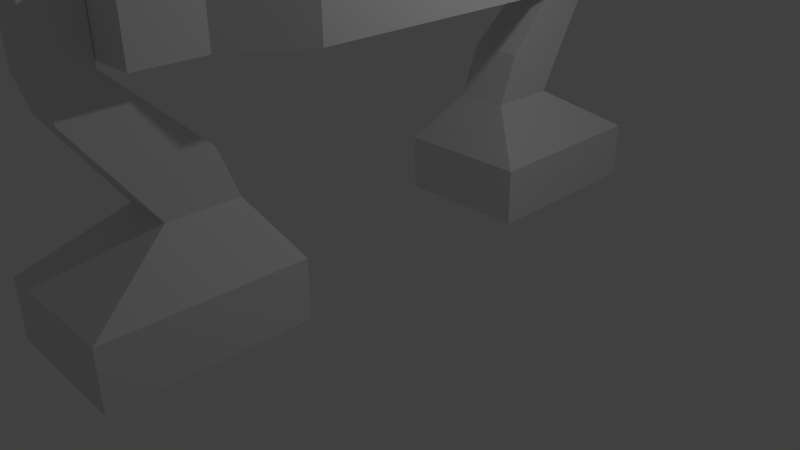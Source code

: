 # Source: TimedGate.blend  (saved by Blender 2.76.0; exported with 4.5.12 LTS)
import bpy
from mathutils import Matrix  # noqa: F401  (used for matrix-valued properties, if any)

bpy.ops.wm.read_factory_settings(use_empty=True)
scene = bpy.context.scene
scene.name = 'Scene'

# ---- collections
col_collection_1 = bpy.data.collections.new('Collection 1'); scene.collection.children.link(col_collection_1)

# ---- materials (node trees are filled in below, after node groups)
mat_material = bpy.data.materials.new('Material')
mat_material.alpha_threshold = 0.0
mat_material.use_transparent_shadow = False
mat_material.roughness = 0.5
mat_material.line_color = (0.0, 0.0, 0.0, 1.0)

# ---- material node trees

# ---- world
world_world = bpy.data.worlds.new('World'); scene.world = world_world
world_world.color = (0.05088, 0.05088, 0.05088)
world_world.use_sun_shadow = False
world_world.sun_shadow_jitter_overblur = 0.0
world_world.cycles.sampling_method = 'MANUAL'
world_world.cycles.sample_map_resolution = 256

# ---- cameras
cam_camera = bpy.data.cameras.new('Camera')
cam_camera.clip_end = 100.0
cam_camera.lens = 35.0
cam_camera.sensor_width = 32.0
cam_camera.sensor_height = 18.0
cam_camera.ortho_scale = 7.314
cam_camera.dof.focus_distance = 0.0
cam_camera.dof.aperture_fstop = 128.0

# ---- lights
light_lamp = bpy.data.lights.new('Lamp', 'POINT')
light_lamp.transmission_factor = 0.0
light_lamp.cutoff_distance = 30.0
light_lamp.energy = 100.0
light_lamp.shadow_buffer_clip_start = 1.001
light_lamp.shadow_soft_size = 0.1
light_lamp.shadow_maximum_resolution = 0.006
light_lamp.use_absolute_resolution = True
light_lamp.cycles.use_multiple_importance_sampling = False

# ---- meshes
me_cube = bpy.data.meshes.new('Cube')
me_cube.from_pydata([(1.314, 1.675, 1.97), (1.314, -1.675, 1.97), (0.01589, -0.9933, 1.97), (0.5212, -0.8291, 1.97), (0.8335, -0.3993, 1.97), (0.8335, 0.132, 1.97), (0.5212, 0.5618, 1.97), (0.01589, 0.726, 1.97), (-1.314, 1.675, 1.97), (-1.314, -1.675, 1.97), (-0.4894, 0.5618, 1.97), (-0.8017, 0.132, 1.97), (-0.8017, -0.3993, 1.97), (-0.4894, -0.8291, 1.97), (-0.7753, 2.516, 1.97), (0.7753, 2.516, 1.97), (1.314, 1.675, 2.786), (1.314, -1.675, 2.786), (0.7753, -2.516, 1.97), (-0.7753, -2.516, 1.97), (-1.314, -1.675, 2.786), (-1.314, 1.675, 2.786), (0.7753, 2.516, 2.786), (-0.7753, 2.516, 2.786), (-0.7753, 3.329, 1.97), (0.7753, 3.329, 1.97), (0.01589, -0.9933, 2.786), (-0.4894, -0.8291, 2.786), (-0.8017, -0.3993, 2.786), (-0.8017, 0.132, 2.786), (-0.4894, 0.5618, 2.786), (0.01589, 0.726, 2.786), (0.5212, 0.5618, 2.786), (0.8335, 0.132, 2.786), (0.8335, -0.3993, 2.786), (0.5212, -0.8291, 2.786), (0.7753, -2.516, 2.786), (-0.7753, -2.516, 2.786), (0.7753, -3.329, 1.97), (-0.7753, -3.329, 1.97), (0.7753, 3.329, 2.786), (-0.7753, 3.329, 2.786), (0.7753, -3.329, 2.786), (-0.7753, -3.329, 2.786), (-0.2765, 2.477, 2.792), (-0.2765, 2.814, 3.27), (-0.2765, 3.314, 2.792), (-0.2765, 3.314, 3.27), (0.2019, 2.477, 2.792), (0.2019, 2.814, 3.27), (0.2019, 3.314, 2.792), (0.2019, 3.314, 3.27), (-0.2765, 3.888, 3.27), (-0.2765, 3.888, 2.792), (0.2019, 3.888, 3.27), (0.2019, 3.888, 2.792), (0.2019, 3.314, 1.897), (-0.2765, 3.314, 1.897), (0.2019, 3.888, 1.897), (-0.2765, 3.888, 1.897), (-0.3818, 2.285, 0.9223), (0.3072, 2.285, 0.9223), (0.2019, 3.766, 1.469), (-0.2765, 3.766, 1.469), (0.3072, 2.934, 0.2925), (-0.3818, 2.934, 0.2925), (0.3072, 2.038, 0.288), (-0.3818, 2.038, 0.288), (-0.9212, 4.068, -0.3687), (0.8466, 4.068, -0.3687), (0.8466, 1.645, -0.3804), (-0.9212, 1.645, -0.3804), (-0.9212, 1.648, -1.134), (-0.9212, 4.072, -1.122), (0.8466, 4.072, -1.122), (0.8466, 1.648, -1.134), (0.2019, -2.498, 2.788), (0.2019, -2.834, 3.267), (0.2019, -3.334, 2.788), (0.2019, -3.334, 3.267), (-0.2765, -2.498, 2.788), (-0.2765, -2.834, 3.267), (-0.2765, -3.334, 2.788), (-0.2765, -3.334, 3.267), (0.2019, -3.908, 3.267), (0.2019, -3.908, 2.788), (-0.2765, -3.908, 3.267), (-0.2765, -3.908, 2.788), (-0.2765, -3.334, 1.893), (0.2019, -3.334, 1.893), (-0.2765, -3.908, 1.893), (0.2019, -3.908, 1.893), (0.3072, -2.306, 0.9186), (-0.3818, -2.306, 0.9186), (-0.2765, -3.787, 1.466), (0.2019, -3.787, 1.466), (-0.3818, -2.954, 0.2888), (0.3072, -2.954, 0.2888), (-0.3818, -2.058, 0.2843), (0.3072, -2.058, 0.2843), (0.8466, -4.088, -0.3723), (-0.9212, -4.088, -0.3723), (-0.9212, -1.665, -0.384), (0.8466, -1.665, -0.384), (0.8466, -1.669, -1.137), (0.8466, -4.092, -1.126), (-0.9212, -4.092, -1.126), (-0.9212, -1.669, -1.137), (-0.2642, 1.137, 2.767), (-0.2642, 1.137, 4.326), (0.1428, 1.137, 2.767), (0.1428, 1.137, 4.326), (-0.2642, 0.7305, 2.767), (-0.2642, 0.7305, 4.326), (0.1428, 0.7305, 2.767), (0.1428, 0.7305, 4.326), (1.111, -0.7585, 2.767), (1.111, -0.7585, 4.326), (0.8166, -1.039, 2.767), (0.8166, -1.039, 4.326), (0.831, -0.4636, 2.767), (0.831, -0.4636, 4.326), (0.5361, -0.7441, 2.767), (0.5361, -0.7441, 4.326), (-0.8076, -0.9984, 2.767), (-0.8076, -0.9984, 4.326), (-1.077, -0.6931, 2.767), (-1.077, -0.6931, 4.326), (-0.5024, -0.7293, 2.767), (-0.5024, -0.7293, 4.326), (-0.7715, -0.424, 2.767), (-0.7715, -0.424, 4.326)], [], [(0, 1, 2, 3, 4, 5, 6, 7, 8), (1, 9, 8, 7, 10, 11, 12, 13, 2), (0, 8, 14, 15), (0, 16, 17, 1), (9, 1, 18, 19), (9, 20, 21, 8), (16, 0, 15, 22), (8, 21, 23, 14), (15, 14, 24, 25), (16, 21, 20, 17, 26, 27, 28, 29, 30), (16, 33, 17), (1, 17, 36, 18), (20, 9, 19, 37), (19, 18, 38, 39), (21, 16, 22, 23), (22, 15, 25, 40), (14, 23, 41, 24), (40, 25, 24, 41), (17, 20, 37, 36), (18, 36, 42, 38), (37, 19, 39, 43), (38, 42, 43, 39), (23, 22, 40, 41), (36, 37, 43, 42), (7, 6, 32, 31), (10, 7, 31, 30), (6, 5, 33, 32), (11, 10, 30, 29), (5, 4, 34, 33), (12, 11, 29, 28), (4, 3, 35, 34), (13, 12, 28, 27), (3, 2, 26, 35), (2, 13, 27, 26), (16, 30, 31), (35, 26, 17), (16, 31, 32), (34, 35, 17), (16, 32, 33), (34, 17, 33), (45, 47, 46, 44), (62, 56, 61, 64), (51, 49, 48, 50), (49, 45, 44, 48), (66, 67, 71, 70), (49, 51, 47, 45), (52, 54, 55, 53), (47, 51, 54, 52), (46, 47, 52, 53), (51, 50, 55, 54), (65, 64, 69, 68), (55, 50, 56, 58), (53, 55, 58, 59), (46, 53, 59, 57), (57, 63, 65, 60), (59, 58, 62, 63), (60, 65, 67), (57, 59, 63), (58, 56, 62), (63, 62, 64, 65), (56, 57, 60, 61), (61, 60, 67, 66), (67, 65, 68, 71), (64, 66, 70, 69), (64, 61, 66), (70, 71, 72, 75), (69, 70, 75, 74), (71, 68, 73, 72), (68, 69, 74, 73), (77, 79, 78, 76), (94, 88, 93, 96), (83, 81, 80, 82), (81, 77, 76, 80), (98, 99, 103, 102), (81, 83, 79, 77), (84, 86, 87, 85), (79, 83, 86, 84), (78, 79, 84, 85), (83, 82, 87, 86), (97, 96, 101, 100), (87, 82, 88, 90), (85, 87, 90, 91), (78, 85, 91, 89), (89, 95, 97, 92), (91, 90, 94, 95), (92, 97, 99), (89, 91, 95), (90, 88, 94), (95, 94, 96, 97), (88, 89, 92, 93), (93, 92, 99, 98), (99, 97, 100, 103), (96, 98, 102, 101), (96, 93, 98), (102, 103, 104, 107), (101, 102, 107, 106), (103, 100, 105, 104), (100, 101, 106, 105), (109, 111, 110, 108), (111, 115, 114, 110), (115, 113, 112, 114), (113, 109, 108, 112), (117, 119, 118, 116), (113, 115, 111, 109), (119, 123, 122, 118), (123, 121, 120, 122), (121, 117, 116, 120), (121, 123, 119, 117), (125, 127, 126, 124), (127, 131, 130, 126), (131, 129, 128, 130), (129, 125, 124, 128), (129, 131, 127, 125)])
_uv = me_cube.uv_layers.new(name='UVMap')
_uv.uv.foreach_set('vector', [0.389, 0.5228, 0.158, 0.5228, 0.2165, 0.4233, 0.2256, 0.4618, 0.2454, 0.4483, 0.2653, 0.4367, 0.289, 0.4316, 0.3161, 0.4252, 0.3967, 0.3285, 0.158, 0.5228, 0.1662, 0.3195, 0.3967, 0.3285, 0.3161, 0.4252, 0.2887, 0.4177, 0.2666, 0.4117, 0.2473, 0.3993, 0.2285, 0.385, 0.2165, 0.4233, 0.389, 0.5228, 0.3967, 0.3285, 0.4696, 0.3636, 0.4589, 0.4903, 0.4614, 0.01412, 0.4637, 0.08128, 0.186, 0.08837, 0.1846, 0.01497, 0.1662, 0.3195, 0.158, 0.5228, 0.08232, 0.4857, 0.09334, 0.3537, 0.2237, 0.3119, 0.224, 0.2595, 0.4419, 0.258, 0.4385, 0.3133, 0.4637, 0.08128, 0.4614, 0.01412, 0.5435, 0.01128, 0.5458, 0.07844, 0.4385, 0.3133, 0.4419, 0.258, 0.5233, 0.2532, 0.5192, 0.3178, 0.4589, 0.4903, 0.4696, 0.3636, 0.5488, 0.3665, 0.5293, 0.5005, 0.4637, 0.08128, 0.4419, 0.258, 0.224, 0.2595, 0.186, 0.08837, 0.2586, 0.174, 0.271, 0.1978, 0.2947, 0.214, 0.3228, 0.2155, 0.3552, 0.1982, 0.4637, 0.08128, 0.3236, 0.1064, 0.186, 0.08837, 0.1846, 0.01497, 0.186, 0.08837, 0.08574, 0.08888, 0.09016, 0.008257, 0.224, 0.2595, 0.2237, 0.3119, 0.1596, 0.3115, 0.16, 0.2591, 0.09334, 0.3537, 0.08232, 0.4857, 0.0002815, 0.4826, 0.0202, 0.3432, 0.4419, 0.258, 0.4637, 0.08128, 0.5017, 0.1211, 0.5029, 0.2293, 0.5458, 0.07844, 0.5435, 0.01128, 0.6104, 0.008963, 0.6128, 0.07613, 0.5192, 0.3178, 0.5233, 0.2532, 0.5949, 0.2508, 0.5923, 0.319, 0.5585, 0.1205, 0.6155, 0.1199, 0.6167, 0.2281, 0.5597, 0.2287, 0.186, 0.08837, 0.224, 0.2595, 0.1399, 0.2241, 0.1409, 0.1207, 0.09016, 0.008257, 0.08574, 0.08888, 0.0002815, 0.08244, 0.008284, 0.0002815, 0.16, 0.2591, 0.1596, 0.3115, 0.1074, 0.3111, 0.1078, 0.2587, 0.0322, 0.1196, 0.08666, 0.1201, 0.08562, 0.2235, 0.03116, 0.223, 0.5029, 0.2293, 0.5017, 0.1211, 0.5585, 0.1205, 0.5597, 0.2287, 0.1409, 0.1207, 0.1399, 0.2241, 0.08562, 0.2235, 0.08666, 0.1201, 0.7906, 0.8878, 0.8288, 0.8878, 0.8288, 0.9466, 0.7906, 0.9466, 0.7524, 0.8878, 0.7906, 0.8878, 0.7906, 0.9466, 0.7524, 0.9466, 0.8288, 0.8878, 0.867, 0.8878, 0.867, 0.9466, 0.8288, 0.9466, 0.7141, 0.8878, 0.7524, 0.8878, 0.7524, 0.9466, 0.7368, 0.9731, 0.867, 0.8878, 0.9053, 0.8878, 0.9053, 0.9466, 0.867, 0.9466, 0.6759, 0.8878, 0.7141, 0.8878, 0.7368, 0.9731, 0.6774, 0.9736, 0.9053, 0.8878, 0.9435, 0.8878, 0.9435, 0.9466, 0.9053, 0.9466, 0.6377, 0.8878, 0.6759, 0.8878, 0.6774, 0.9736, 0.6165, 0.9579, 0.5612, 0.8878, 0.5995, 0.8878, 0.5995, 0.9466, 0.5612, 0.9466, 0.5995, 0.8878, 0.6377, 0.8878, 0.6165, 0.9579, 0.5995, 0.9466, 0.4637, 0.08128, 0.3552, 0.1982, 0.3723, 0.1588, 0.2565, 0.1397, 0.2586, 0.174, 0.186, 0.08837, 0.4637, 0.08128, 0.3723, 0.1588, 0.3585, 0.1269, 0.2819, 0.1107, 0.2565, 0.1397, 0.186, 0.08837, 0.4637, 0.08128, 0.3585, 0.1269, 0.3236, 0.1064, 0.2819, 0.1107, 0.186, 0.08837, 0.3236, 0.1064, 0.1926, 0.9434, 0.1926, 0.9074, 0.227, 0.9074, 0.227, 0.9676, 0.3942, 0.9261, 0.3548, 0.9472, 0.3077, 0.8531, 0.3712, 0.8264, 0.1582, 0.9074, 0.1582, 0.9434, 0.1237, 0.9676, 0.1237, 0.9074, 0.1582, 0.9434, 0.1926, 0.9434, 0.1926, 0.9855, 0.1582, 0.9855, 0.3105, 0.7468, 0.2863, 0.694, 0.3279, 0.646, 0.3888, 0.7608, 0.1582, 0.9434, 0.1582, 0.9074, 0.1926, 0.9074, 0.1926, 0.9434, 0.1926, 0.8661, 0.1582, 0.8661, 0.1582, 0.8317, 0.1926, 0.8317, 0.1926, 0.9074, 0.1582, 0.9074, 0.1582, 0.8661, 0.1926, 0.8661, 0.227, 0.9074, 0.1926, 0.9074, 0.1926, 0.8661, 0.227, 0.8661, 0.1582, 0.9074, 0.1237, 0.9074, 0.1237, 0.8661, 0.1582, 0.8661, 0.2211, 0.6645, 0.1706, 0.6876, 0.1252, 0.6016, 0.2069, 0.5774, 0.1237, 0.8661, 0.1237, 0.9074, 0.05934, 0.9074, 0.05934, 0.8661, 0.1926, 0.8317, 0.1582, 0.8317, 0.1582, 0.7673, 0.1926, 0.7673, 0.227, 0.9074, 0.227, 0.8661, 0.2914, 0.8661, 0.2914, 0.9074, 0.4704, 0.9314, 0.4267, 0.9224, 0.4226, 0.8198, 0.4847, 0.8348, 0.4328, 0.9533, 0.397, 0.9582, 0.3942, 0.9261, 0.4267, 0.9224, 0.4847, 0.8348, 0.4226, 0.8198, 0.4821, 0.787, 0.4704, 0.9314, 0.4328, 0.9533, 0.4267, 0.9224, 0.397, 0.9582, 0.3548, 0.9472, 0.3942, 0.9261, 0.4267, 0.9224, 0.3942, 0.9261, 0.3712, 0.8264, 0.4226, 0.8198, 0.504, 0.9386, 0.4704, 0.9314, 0.4847, 0.8348, 0.5327, 0.8404, 0.5327, 0.8404, 0.4847, 0.8348, 0.4821, 0.787, 0.5353, 0.7878, 0.2863, 0.694, 0.2211, 0.6645, 0.2069, 0.5774, 0.3279, 0.646, 0.1706, 0.6876, 0.1417, 0.7575, 0.06202, 0.7608, 0.1252, 0.6016, 0.3712, 0.8264, 0.3077, 0.8531, 0.3077, 0.8013, 0.3888, 0.7608, 0.3279, 0.646, 0.3671, 0.6004, 0.4493, 0.7258, 0.1252, 0.6016, 0.06202, 0.7608, 0.0002815, 0.7299, 0.09255, 0.5656, 0.3279, 0.646, 0.2069, 0.5774, 0.2068, 0.5233, 0.3671, 0.6004, 0.2069, 0.5774, 0.1252, 0.6016, 0.09255, 0.5656, 0.2068, 0.5233, 0.1923, 0.9431, 0.1923, 0.9071, 0.2267, 0.9071, 0.2267, 0.9673, 0.6331, 0.6196, 0.5886, 0.6163, 0.5992, 0.5116, 0.6671, 0.523, 0.1579, 0.9071, 0.1579, 0.9431, 0.1234, 0.9673, 0.1234, 0.9071, 0.1579, 0.9431, 0.1923, 0.9431, 0.1923, 0.9852, 0.1579, 0.9852, 0.9579, 0.2929, 0.9051, 0.3172, 0.8571, 0.2756, 0.9719, 0.2146, 0.1579, 0.9431, 0.1579, 0.9071, 0.1923, 0.9071, 0.1923, 0.9431, 0.1923, 0.8658, 0.1579, 0.8658, 0.1579, 0.8314, 0.1923, 0.8314, 0.1923, 0.9071, 0.1579, 0.9071, 0.1579, 0.8658, 0.1923, 0.8658, 0.2267, 0.9071, 0.1923, 0.9071, 0.1923, 0.8658, 0.2267, 0.8658, 0.1579, 0.9071, 0.1234, 0.9071, 0.1234, 0.8658, 0.1579, 0.8658, 0.8756, 0.3823, 0.8987, 0.4329, 0.8127, 0.4782, 0.7885, 0.3966, 0.1234, 0.8658, 0.1234, 0.9071, 0.05904, 0.9071, 0.05904, 0.8658, 0.1923, 0.8314, 0.1579, 0.8314, 0.1579, 0.767, 0.1923, 0.767, 0.2267, 0.9071, 0.2267, 0.8658, 0.2911, 0.8658, 0.2911, 0.9071, 0.6946, 0.6648, 0.6625, 0.6338, 0.714, 0.545, 0.7585, 0.5909, 0.6512, 0.6631, 0.6183, 0.6482, 0.6331, 0.6196, 0.6625, 0.6338, 0.7585, 0.5909, 0.714, 0.545, 0.7819, 0.5491, 0.6946, 0.6648, 0.6512, 0.6631, 0.6625, 0.6338, 0.6183, 0.6482, 0.5886, 0.6163, 0.6331, 0.6196, 0.6625, 0.6338, 0.6331, 0.6196, 0.6671, 0.523, 0.714, 0.545, 0.7192, 0.6889, 0.6946, 0.6648, 0.7585, 0.5909, 0.796, 0.6213, 0.796, 0.6213, 0.7585, 0.5909, 0.7819, 0.5491, 0.8264, 0.5783, 0.9051, 0.3172, 0.8756, 0.3823, 0.7885, 0.3966, 0.8571, 0.2756, 0.8987, 0.4329, 0.9686, 0.4618, 0.9719, 0.5414, 0.8127, 0.4782, 0.6671, 0.523, 0.5992, 0.5116, 0.627, 0.4678, 0.9719, 0.2146, 0.8571, 0.2756, 0.8115, 0.2364, 0.9369, 0.1542, 0.8127, 0.4782, 0.9719, 0.5414, 0.941, 0.6032, 0.7767, 0.5109, 0.8571, 0.2756, 0.7885, 0.3966, 0.7345, 0.3967, 0.8115, 0.2364, 0.7885, 0.3966, 0.8127, 0.4782, 0.7767, 0.5109, 0.7345, 0.3967, 0.9284, 0.8096, 0.8991, 0.8096, 0.8991, 0.6975, 0.9284, 0.6975, 0.8991, 0.8096, 0.8699, 0.8096, 0.8699, 0.6975, 0.8991, 0.6975, 0.8699, 0.8096, 0.8406, 0.8096, 0.8406, 0.6975, 0.8699, 0.6975, 0.9577, 0.8096, 0.9284, 0.8096, 0.9284, 0.6975, 0.9577, 0.6975, 0.9245, 0.8099, 0.8952, 0.8099, 0.8952, 0.6977, 0.9245, 0.6977, 0.8699, 0.8389, 0.8699, 0.8096, 0.8991, 0.8096, 0.8991, 0.8389, 0.8952, 0.8099, 0.8659, 0.8099, 0.8659, 0.6977, 0.8952, 0.6977, 0.8659, 0.8099, 0.8366, 0.8099, 0.8366, 0.6977, 0.8659, 0.6977, 0.9538, 0.8099, 0.9245, 0.8099, 0.9245, 0.6977, 0.9538, 0.6977, 0.8659, 0.8392, 0.8659, 0.8099, 0.8952, 0.8099, 0.8952, 0.8392, 0.9265, 0.8101, 0.8972, 0.8101, 0.8972, 0.698, 0.9265, 0.698, 0.8972, 0.8101, 0.8679, 0.8101, 0.8679, 0.698, 0.8972, 0.698, 0.8679, 0.8101, 0.8386, 0.8101, 0.8386, 0.698, 0.8679, 0.698, 0.9557, 0.8101, 0.9265, 0.8101, 0.9265, 0.698, 0.9557, 0.698, 0.8679, 0.8394, 0.8679, 0.8101, 0.8972, 0.8101, 0.8972, 0.8394])
me_cube.materials.append(mat_material)
me_cube.use_remesh_preserve_volume = False
me_cube.use_remesh_preserve_attributes = False
me_cube.use_mirror_vertex_groups = False
me_cube.update()

# ---- objects
ob_cube = bpy.data.objects.new('Cube', me_cube)
ob_lamp = bpy.data.objects.new('Lamp', light_lamp)
ob_camera = bpy.data.objects.new('Camera', cam_camera)

# ---- transforms, parenting, visibility, modifiers, constraints
ob_cube.location = (0.0, 0.0, 1.289)
ob_cube.lock_rotations_4d = False
ob_cube.empty_display_type = 'ARROWS'
ob_cube.lineart.crease_threshold = 0.0
ob_lamp.location = (4.076, 1.005, 5.904)
ob_lamp.rotation_euler = (0.6503, 0.05522, 1.866)
ob_lamp.lock_rotations_4d = False
ob_lamp.empty_display_type = 'ARROWS'
ob_lamp.color = (0.0, 0.0, 0.0, 0.0)
ob_lamp.lineart.crease_threshold = 0.0
ob_camera.location = (7.481, -6.508, 5.344)
ob_camera.rotation_euler = (1.109, 0.01082, 0.8149)
ob_camera.lock_rotations_4d = False
ob_camera.empty_display_type = 'ARROWS'
ob_camera.color = (0.0, 0.0, 0.0, 0.0)
ob_camera.display_type = 'WIRE'
ob_camera.lineart.crease_threshold = 0.0

# ---- collection membership
col_collection_1.objects.link(ob_cube)
col_collection_1.objects.link(ob_lamp)
col_collection_1.objects.link(ob_camera)

# ---- scene / render settings (as saved in the file)
scene.camera = ob_camera
scene.frame_start = 1; scene.frame_end = 250; scene.frame_set(1)
scene.render.engine = 'BLENDER_EEVEE_NEXT'
scene.render.resolution_percentage = 50
scene.render.dither_intensity = 0.0
scene.cycles.use_denoising = False
scene.cycles.samples = 10
scene.cycles.sampling_pattern = 'TABULATED_SOBOL'
scene.cycles.light_sampling_threshold = 0.0
scene.cycles.use_adaptive_sampling = False
scene.cycles.use_light_tree = False
scene.cycles.blur_glossy = 0.0
scene.cycles.pixel_filter_type = 'GAUSSIAN'
scene.cycles.sample_clamp_indirect = 0.0
scene.view_settings.view_transform = 'Standard'
bpy.context.view_layer.update()
